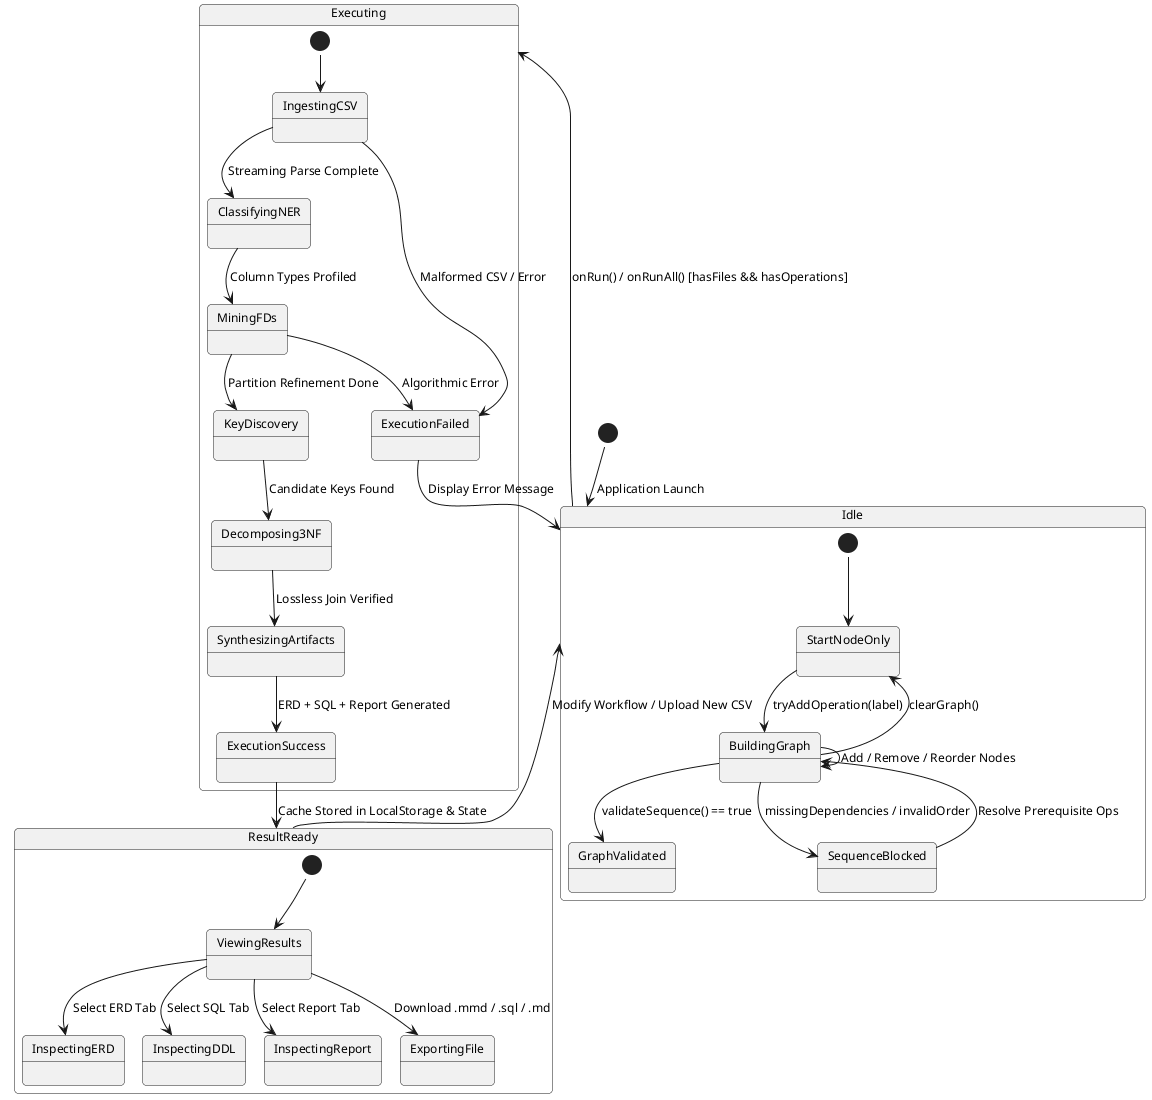

The diagram above was rendered by PlantUML. Its source (embedded in the PNG):
@startuml
!pragma layout smetana
skinparam roundcorner 8
skinparam shadowing false
skinparam defaultFontName "Helvetica"
skinparam defaultFontSize 12

[*] --> Idle : Application Launch

state Idle {
  [*] --> StartNodeOnly
  StartNodeOnly --> BuildingGraph : tryAddOperation(label)
  BuildingGraph --> BuildingGraph : Add / Remove / Reorder Nodes
  BuildingGraph --> StartNodeOnly : clearGraph()
  BuildingGraph --> GraphValidated : validateSequence() == true
  BuildingGraph --> SequenceBlocked : missingDependencies / invalidOrder
  SequenceBlocked --> BuildingGraph : Resolve Prerequisite Ops
}

Idle --> Executing : onRun() / onRunAll() [hasFiles && hasOperations]

state Executing {
  [*] --> IngestingCSV
  IngestingCSV --> ClassifyingNER : Streaming Parse Complete
  ClassifyingNER --> MiningFDs : Column Types Profiled
  MiningFDs --> KeyDiscovery : Partition Refinement Done
  KeyDiscovery --> Decomposing3NF : Candidate Keys Found
  Decomposing3NF --> SynthesizingArtifacts : Lossless Join Verified
  SynthesizingArtifacts --> ExecutionSuccess : ERD + SQL + Report Generated
  
  IngestingCSV --> ExecutionFailed : Malformed CSV / Error
  MiningFDs --> ExecutionFailed : Algorithmic Error
}

ExecutionFailed --> Idle : Display Error Message
ExecutionSuccess --> ResultReady : Cache Stored in LocalStorage & State

state ResultReady {
  [*] --> ViewingResults
  ViewingResults --> InspectingERD : Select ERD Tab
  ViewingResults --> InspectingDDL : Select SQL Tab
  ViewingResults --> InspectingReport : Select Report Tab
  ViewingResults --> ExportingFile : Download .mmd / .sql / .md
}

ResultReady --> Idle : Modify Workflow / Upload New CSV
@enduml